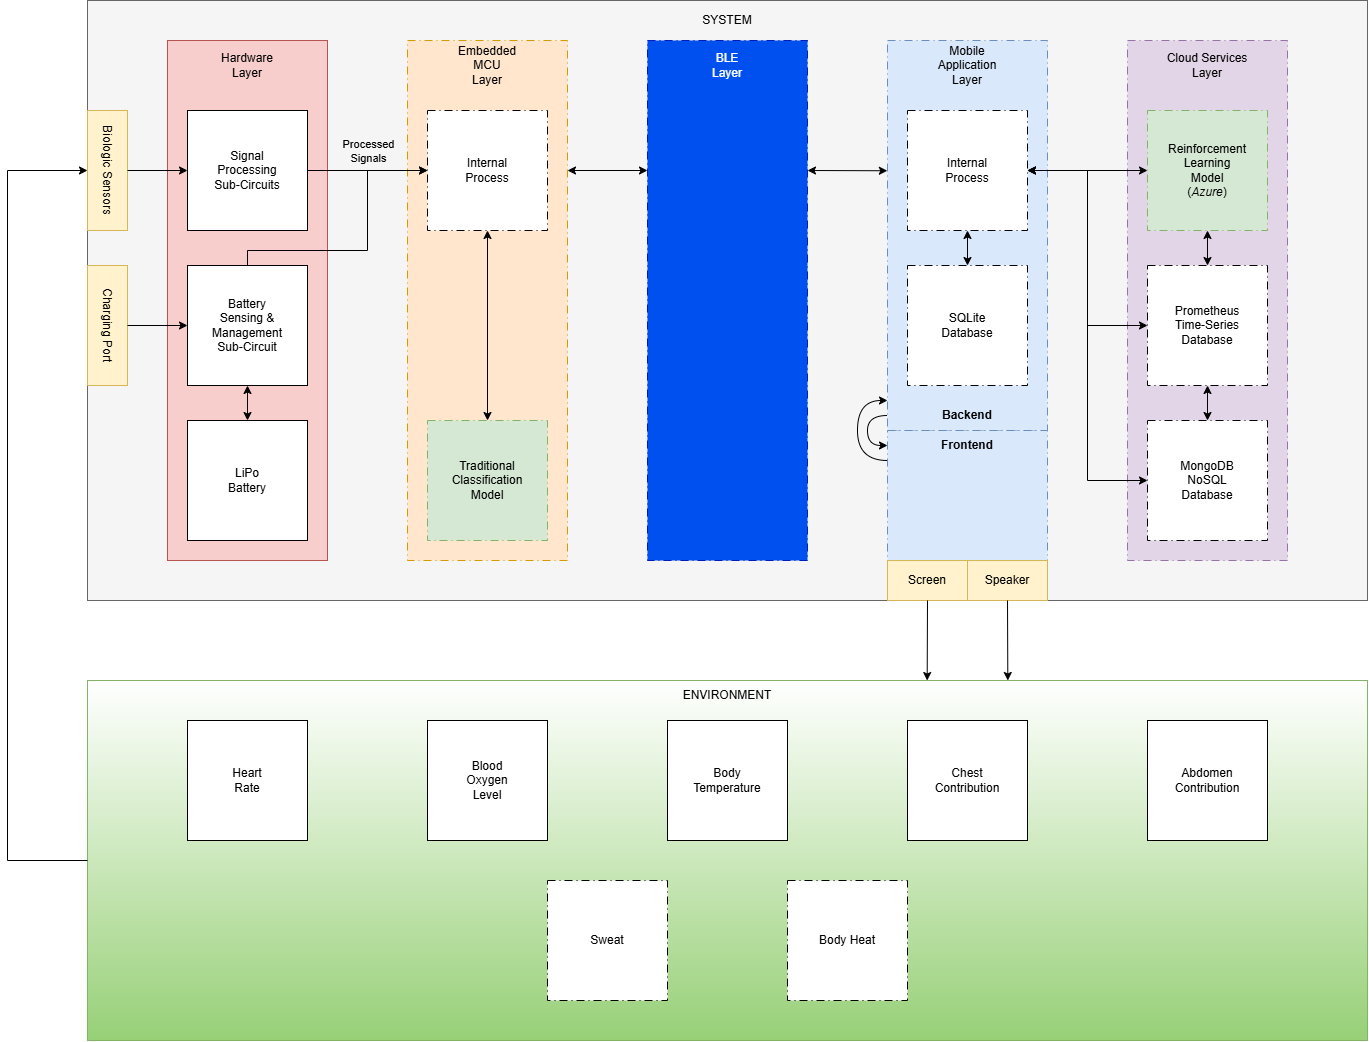

The diagram above was exported from draw.io. Its source (the exported page's mxGraphModel, read from the mxfile embedded in the PNG):
<mxGraphModel dx="2049" dy="1143" grid="1" gridSize="10" guides="1" tooltips="1" connect="1" arrows="1" fold="1" page="1" pageScale="1" pageWidth="850" pageHeight="1100" math="0" shadow="0">
  <root>
    <mxCell id="0" />
    <mxCell id="1" parent="0" />
    <mxCell id="BIYzyqfvlrBRRfNPABOp-2" parent="1" style="rounded=0;whiteSpace=wrap;html=1;fillColor=#f5f5f5;fontColor=#333333;strokeColor=#666666;" value="" vertex="1">
      <mxGeometry height="600" width="1280" x="200" y="240" as="geometry" />
    </mxCell>
    <mxCell id="ySA_E1a4cjhfXq1kBOAv-4" parent="1" style="text;html=1;whiteSpace=wrap;strokeColor=none;fillColor=none;align=center;verticalAlign=middle;rounded=0;" value="SYSTEM" vertex="1">
      <mxGeometry height="40" width="1280" x="200" y="240" as="geometry" />
    </mxCell>
    <mxCell id="ZNB-jtyx4hYQNBge4ppk-1" parent="1" style="rounded=0;whiteSpace=wrap;html=1;fillColor=#ffe6cc;strokeColor=#d79b00;dashed=1;dashPattern=8 4 1 4;" value="" vertex="1">
      <mxGeometry height="520" width="160" x="520" y="280" as="geometry" />
    </mxCell>
    <mxCell id="ZNB-jtyx4hYQNBge4ppk-2" parent="1" style="rounded=0;whiteSpace=wrap;html=1;fillColor=#dae8fc;strokeColor=#6c8ebf;dashed=1;dashPattern=8 4 1 4;" value="" vertex="1">
      <mxGeometry height="390" width="160" x="1000" y="280" as="geometry" />
    </mxCell>
    <mxCell id="ZNB-jtyx4hYQNBge4ppk-3" parent="1" style="rounded=0;whiteSpace=wrap;html=1;fillColor=#0050ef;fontColor=#ffffff;strokeColor=#001DBC;dashed=1;dashPattern=8 4 1 4;" value="" vertex="1">
      <mxGeometry height="520" width="160" x="760" y="280" as="geometry" />
    </mxCell>
    <mxCell id="ZNB-jtyx4hYQNBge4ppk-4" parent="1" style="rounded=0;whiteSpace=wrap;html=1;fillColor=#f8cecc;strokeColor=#b85450;" value="" vertex="1">
      <mxGeometry height="520" width="160" x="280" y="280" as="geometry" />
    </mxCell>
    <mxCell id="ZNB-jtyx4hYQNBge4ppk-5" parent="1" style="rounded=0;whiteSpace=wrap;html=1;fillColor=#e1d5e7;strokeColor=#9673a6;dashed=1;dashPattern=8 4 1 4;" value="" vertex="1">
      <mxGeometry height="520" width="160" x="1240" y="280" as="geometry" />
    </mxCell>
    <mxCell id="ZNB-jtyx4hYQNBge4ppk-6" parent="1" style="text;html=1;whiteSpace=wrap;strokeColor=none;fillColor=none;align=center;verticalAlign=middle;rounded=0;" value="Hardware&lt;div&gt;Layer&lt;/div&gt;" vertex="1">
      <mxGeometry height="50" width="160" x="280" y="280" as="geometry" />
    </mxCell>
    <mxCell id="ZNB-jtyx4hYQNBge4ppk-7" parent="1" style="text;html=1;whiteSpace=wrap;strokeColor=none;fillColor=none;align=center;verticalAlign=middle;rounded=0;" value="Embedded&lt;div&gt;MCU&lt;/div&gt;&lt;div&gt;Layer&lt;/div&gt;" vertex="1">
      <mxGeometry height="50" width="160" x="520" y="280" as="geometry" />
    </mxCell>
    <mxCell id="ZNB-jtyx4hYQNBge4ppk-8" parent="1" style="text;html=1;whiteSpace=wrap;strokeColor=none;fillColor=none;align=center;verticalAlign=middle;rounded=0;fontColor=#FFFFFF;" value="BLE&lt;br&gt;&lt;div&gt;Layer&lt;/div&gt;" vertex="1">
      <mxGeometry height="50" width="160" x="760" y="280" as="geometry" />
    </mxCell>
    <mxCell id="ZNB-jtyx4hYQNBge4ppk-9" parent="1" style="text;html=1;whiteSpace=wrap;strokeColor=none;fillColor=none;align=center;verticalAlign=middle;rounded=0;" value="Mobile&lt;div&gt;Application&lt;br&gt;&lt;div&gt;Layer&lt;/div&gt;&lt;/div&gt;" vertex="1">
      <mxGeometry height="50" width="160" x="1000" y="280" as="geometry" />
    </mxCell>
    <mxCell id="ZNB-jtyx4hYQNBge4ppk-10" parent="1" style="text;html=1;whiteSpace=wrap;strokeColor=none;fillColor=none;align=center;verticalAlign=middle;rounded=0;" value="&lt;div&gt;Cloud Services&lt;br&gt;&lt;div&gt;Layer&lt;/div&gt;&lt;/div&gt;" vertex="1">
      <mxGeometry height="50" width="160" x="1240" y="280" as="geometry" />
    </mxCell>
    <mxCell id="ZNB-jtyx4hYQNBge4ppk-11" parent="1" style="rounded=0;whiteSpace=wrap;html=1;fillColor=#d5e8d4;strokeColor=#82b366;dashed=1;dashPattern=8 4 1 4;" value="Traditional&lt;div&gt;Classification&lt;/div&gt;&lt;div&gt;Model&lt;/div&gt;" vertex="1">
      <mxGeometry height="120" width="120" x="540" y="660" as="geometry" />
    </mxCell>
    <mxCell id="ZNB-jtyx4hYQNBge4ppk-12" parent="1" style="rounded=0;whiteSpace=wrap;html=1;fillColor=#dae8fc;strokeColor=#6c8ebf;dashed=1;dashPattern=8 4 1 4;" value="" vertex="1">
      <mxGeometry height="130" width="160" x="1000" y="670" as="geometry" />
    </mxCell>
    <mxCell id="ZNB-jtyx4hYQNBge4ppk-13" parent="1" style="text;html=1;whiteSpace=wrap;strokeColor=none;fillColor=none;align=center;verticalAlign=middle;rounded=0;fontStyle=1" value="Backend" vertex="1">
      <mxGeometry height="30" width="160" x="1000" y="640" as="geometry" />
    </mxCell>
    <mxCell id="ZNB-jtyx4hYQNBge4ppk-14" parent="1" style="text;html=1;whiteSpace=wrap;strokeColor=none;fillColor=none;align=center;verticalAlign=middle;rounded=0;fontStyle=1" value="Frontend" vertex="1">
      <mxGeometry height="30" width="160" x="1000" y="670" as="geometry" />
    </mxCell>
    <mxCell id="ZNB-jtyx4hYQNBge4ppk-16" edge="1" parent="1" source="ZNB-jtyx4hYQNBge4ppk-14" style="endArrow=classic;html=1;rounded=0;defaultLabelBackgroundColor=page;labelPadding=0 4;entryX=0;entryY=0;entryDx=0;entryDy=0;exitX=0;exitY=1;exitDx=0;exitDy=0;edgeStyle=orthogonalEdgeStyle;curved=1;curveGeometry=1;" target="ZNB-jtyx4hYQNBge4ppk-13" value="">
      <mxGeometry height="50" relative="1" width="50" x="0.0071" as="geometry">
        <Array as="points">
          <mxPoint x="970" y="699.89" />
          <mxPoint x="970" y="639.89" />
        </Array>
        <mxPoint x="900" y="720" as="sourcePoint" />
        <mxPoint x="950" y="670" as="targetPoint" />
      </mxGeometry>
    </mxCell>
    <mxCell id="ZNB-jtyx4hYQNBge4ppk-17" edge="1" parent="1" source="ZNB-jtyx4hYQNBge4ppk-13" style="endArrow=classic;html=1;rounded=0;defaultLabelBackgroundColor=page;labelPadding=0 4;exitX=0;exitY=0.5;exitDx=0;exitDy=0;entryX=0;entryY=0.5;entryDx=0;entryDy=0;edgeStyle=orthogonalEdgeStyle;curved=1;curveGeometry=1;" target="ZNB-jtyx4hYQNBge4ppk-14" value="">
      <mxGeometry height="50" relative="1" width="50" as="geometry">
        <Array as="points">
          <mxPoint x="980" y="655" />
          <mxPoint x="980" y="685" />
        </Array>
        <mxPoint x="940" y="690" as="sourcePoint" />
        <mxPoint x="990" y="640" as="targetPoint" />
      </mxGeometry>
    </mxCell>
    <mxCell id="ZNB-jtyx4hYQNBge4ppk-20" parent="1" style="rounded=0;whiteSpace=wrap;html=1;fillColor=#fff2cc;strokeColor=#d6b656;" value="Screen" vertex="1">
      <mxGeometry height="40" width="80" x="1000" y="800" as="geometry" />
    </mxCell>
    <mxCell id="ZNB-jtyx4hYQNBge4ppk-21" parent="1" style="rounded=0;whiteSpace=wrap;html=1;fillColor=#fff2cc;strokeColor=#d6b656;" value="Speaker" vertex="1">
      <mxGeometry height="40" width="80" x="1080" y="800" as="geometry" />
    </mxCell>
    <mxCell id="ZNB-jtyx4hYQNBge4ppk-23" edge="1" parent="1" source="ZNB-jtyx4hYQNBge4ppk-1" style="endArrow=classic;startArrow=classic;html=1;rounded=0;defaultLabelBackgroundColor=page;labelPadding=0 4;exitX=1;exitY=0.25;exitDx=0;exitDy=0;entryX=0;entryY=0.25;entryDx=0;entryDy=0;" target="ZNB-jtyx4hYQNBge4ppk-3" value="">
      <mxGeometry height="50" relative="1" width="50" as="geometry">
        <mxPoint x="740" y="540" as="sourcePoint" />
        <mxPoint x="790" y="490" as="targetPoint" />
      </mxGeometry>
    </mxCell>
    <mxCell id="ZNB-jtyx4hYQNBge4ppk-24" edge="1" parent="1" source="ZNB-jtyx4hYQNBge4ppk-3" style="endArrow=classic;startArrow=classic;html=1;rounded=0;defaultLabelBackgroundColor=page;labelPadding=0 4;exitX=1;exitY=0.25;exitDx=0;exitDy=0;entryX=-0.001;entryY=0.334;entryDx=0;entryDy=0;entryPerimeter=0;" target="ZNB-jtyx4hYQNBge4ppk-2" value="">
      <mxGeometry height="50" relative="1" width="50" as="geometry">
        <mxPoint x="740" y="540" as="sourcePoint" />
        <mxPoint x="790" y="490" as="targetPoint" />
      </mxGeometry>
    </mxCell>
    <mxCell id="ZNB-jtyx4hYQNBge4ppk-25" edge="1" parent="1" source="ZNB-jtyx4hYQNBge4ppk-41" style="endArrow=classic;html=1;rounded=0;defaultLabelBackgroundColor=page;labelPadding=0 4;exitX=1;exitY=0.5;exitDx=0;exitDy=0;entryX=0;entryY=0.5;entryDx=0;entryDy=0;" target="ZNB-jtyx4hYQNBge4ppk-54" value="">
      <mxGeometry height="50" relative="1" width="50" as="geometry">
        <mxPoint x="740" y="540" as="sourcePoint" />
        <mxPoint x="790" y="490" as="targetPoint" />
      </mxGeometry>
    </mxCell>
    <mxCell id="ZNB-jtyx4hYQNBge4ppk-38" connectable="0" parent="ZNB-jtyx4hYQNBge4ppk-25" style="edgeLabel;html=1;align=center;verticalAlign=middle;resizable=0;points=[];inheritText=1;defaultLabelBackgroundColor=page;labelPadding=0 4;" value="Processed&lt;div&gt;Signals&lt;/div&gt;" vertex="1">
      <mxGeometry relative="1" y="1" as="geometry">
        <mxPoint y="-19" as="offset" />
      </mxGeometry>
    </mxCell>
    <mxCell id="ZNB-jtyx4hYQNBge4ppk-26" parent="1" style="rounded=0;whiteSpace=wrap;html=1;fillColor=#d5e8d4;strokeColor=#82b366;dashed=1;dashPattern=8 4 1 4;" value="Reinforcement&lt;div&gt;Learning&lt;br&gt;&lt;div&gt;Model&lt;/div&gt;&lt;/div&gt;&lt;div&gt;(&lt;i&gt;Azure&lt;/i&gt;)&lt;/div&gt;" vertex="1">
      <mxGeometry height="120" width="120" x="1260" y="350" as="geometry" />
    </mxCell>
    <mxCell id="ZNB-jtyx4hYQNBge4ppk-27" parent="1" style="rounded=0;whiteSpace=wrap;html=1;dashed=1;dashPattern=8 4 1 4;" value="Prometheus&lt;div&gt;Time-Series&lt;/div&gt;&lt;div&gt;Database&lt;/div&gt;" vertex="1">
      <mxGeometry height="120" width="120" x="1260" y="505" as="geometry" />
    </mxCell>
    <mxCell id="ZNB-jtyx4hYQNBge4ppk-28" parent="1" style="rounded=0;whiteSpace=wrap;html=1;dashed=1;dashPattern=8 4 1 4;" value="MongoDB&lt;div&gt;NoSQL&lt;/div&gt;&lt;div&gt;Database&lt;/div&gt;" vertex="1">
      <mxGeometry height="120" width="120" x="1260" y="660" as="geometry" />
    </mxCell>
    <mxCell id="ZNB-jtyx4hYQNBge4ppk-29" edge="1" parent="1" source="ZNB-jtyx4hYQNBge4ppk-27" style="endArrow=classic;startArrow=classic;html=1;rounded=0;defaultLabelBackgroundColor=page;labelPadding=0 4;entryX=0.5;entryY=1;entryDx=0;entryDy=0;exitX=0.5;exitY=0;exitDx=0;exitDy=0;" target="ZNB-jtyx4hYQNBge4ppk-26" value="">
      <mxGeometry height="50" relative="1" width="50" as="geometry">
        <mxPoint x="930" y="520" as="sourcePoint" />
        <mxPoint x="980" y="470" as="targetPoint" />
      </mxGeometry>
    </mxCell>
    <mxCell id="ZNB-jtyx4hYQNBge4ppk-30" edge="1" parent="1" source="ZNB-jtyx4hYQNBge4ppk-28" style="endArrow=classic;startArrow=classic;html=1;rounded=0;defaultLabelBackgroundColor=page;labelPadding=0 4;exitX=0.5;exitY=0;exitDx=0;exitDy=0;entryX=0.5;entryY=1;entryDx=0;entryDy=0;" target="ZNB-jtyx4hYQNBge4ppk-27" value="">
      <mxGeometry height="50" relative="1" width="50" as="geometry">
        <mxPoint x="930" y="520" as="sourcePoint" />
        <mxPoint x="980" y="470" as="targetPoint" />
      </mxGeometry>
    </mxCell>
    <mxCell id="ZNB-jtyx4hYQNBge4ppk-32" edge="1" parent="1" source="ZNB-jtyx4hYQNBge4ppk-55" style="endArrow=classic;startArrow=classic;html=1;rounded=0;defaultLabelBackgroundColor=page;labelPadding=0 4;entryX=0;entryY=0.5;entryDx=0;entryDy=0;exitX=1;exitY=0.5;exitDx=0;exitDy=0;" target="ZNB-jtyx4hYQNBge4ppk-26" value="">
      <mxGeometry height="50" relative="1" width="50" as="geometry">
        <mxPoint x="970" y="560" as="sourcePoint" />
        <mxPoint x="1020" y="510" as="targetPoint" />
      </mxGeometry>
    </mxCell>
    <mxCell id="ZNB-jtyx4hYQNBge4ppk-33" edge="1" parent="1" source="ZNB-jtyx4hYQNBge4ppk-55" style="endArrow=classic;startArrow=classic;html=1;rounded=0;defaultLabelBackgroundColor=page;labelPadding=0 4;entryX=0;entryY=0.5;entryDx=0;entryDy=0;exitX=1;exitY=0.5;exitDx=0;exitDy=0;" target="ZNB-jtyx4hYQNBge4ppk-27" value="">
      <mxGeometry height="50" relative="1" width="50" as="geometry">
        <Array as="points">
          <mxPoint x="1200" y="410" />
          <mxPoint x="1200" y="565" />
        </Array>
        <mxPoint x="970" y="560" as="sourcePoint" />
        <mxPoint x="1020" y="510" as="targetPoint" />
      </mxGeometry>
    </mxCell>
    <mxCell id="ZNB-jtyx4hYQNBge4ppk-34" edge="1" parent="1" source="ZNB-jtyx4hYQNBge4ppk-28" style="endArrow=classic;startArrow=classic;html=1;rounded=0;defaultLabelBackgroundColor=page;labelPadding=0 4;exitX=0;exitY=0.5;exitDx=0;exitDy=0;entryX=1;entryY=0.5;entryDx=0;entryDy=0;" target="ZNB-jtyx4hYQNBge4ppk-55" value="">
      <mxGeometry height="50" relative="1" width="50" x="0.0372" as="geometry">
        <Array as="points">
          <mxPoint x="1200" y="720" />
          <mxPoint x="1200" y="410" />
        </Array>
        <mxPoint x="1050" y="580" as="sourcePoint" />
        <mxPoint x="1100" y="530" as="targetPoint" />
      </mxGeometry>
    </mxCell>
    <mxCell id="ZNB-jtyx4hYQNBge4ppk-37" parent="1" style="rounded=0;whiteSpace=wrap;html=1;dashed=1;dashPattern=8 4 1 4;" value="SQLite&lt;br&gt;&lt;div&gt;Database&lt;/div&gt;" vertex="1">
      <mxGeometry height="120" width="120" x="1020" y="505" as="geometry" />
    </mxCell>
    <mxCell id="ZNB-jtyx4hYQNBge4ppk-39" parent="1" style="rounded=0;whiteSpace=wrap;html=1;fillColor=default;gradientColor=#97d077;strokeColor=#82b366;" value="" vertex="1">
      <mxGeometry height="360" width="1280" x="200" y="920" as="geometry" />
    </mxCell>
    <mxCell id="ZNB-jtyx4hYQNBge4ppk-40" parent="1" style="text;html=1;whiteSpace=wrap;strokeColor=none;fillColor=none;align=center;verticalAlign=middle;rounded=0;" value="ENVIRONMENT" vertex="1">
      <mxGeometry height="30" width="1280" x="200" y="920" as="geometry" />
    </mxCell>
    <mxCell id="ZNB-jtyx4hYQNBge4ppk-41" parent="1" style="rounded=0;whiteSpace=wrap;html=1;strokeColor=default;" value="Signal&lt;div&gt;Processing&lt;/div&gt;&lt;div&gt;Sub-Circuits&lt;/div&gt;" vertex="1">
      <mxGeometry height="120" width="120" x="300" y="350" as="geometry" />
    </mxCell>
    <mxCell id="ZNB-jtyx4hYQNBge4ppk-42" parent="1" style="rounded=0;whiteSpace=wrap;html=1;" value="Battery&lt;div&gt;Sensing &amp;amp;&lt;/div&gt;&lt;div&gt;Management&lt;/div&gt;&lt;div&gt;Sub-Circuit&lt;/div&gt;" vertex="1">
      <mxGeometry height="120" width="120" x="300" y="505" as="geometry" />
    </mxCell>
    <mxCell id="ZNB-jtyx4hYQNBge4ppk-43" parent="1" style="rounded=0;whiteSpace=wrap;html=1;" value="LiPo&lt;div&gt;Battery&lt;/div&gt;" vertex="1">
      <mxGeometry height="120" width="120" x="300" y="660" as="geometry" />
    </mxCell>
    <mxCell id="ZNB-jtyx4hYQNBge4ppk-45" edge="1" parent="1" source="ZNB-jtyx4hYQNBge4ppk-42" style="endArrow=classic;html=1;rounded=0;defaultLabelBackgroundColor=page;labelPadding=0 4;entryX=0;entryY=0.5;entryDx=0;entryDy=0;exitX=0.5;exitY=0;exitDx=0;exitDy=0;" target="ZNB-jtyx4hYQNBge4ppk-54" value="">
      <mxGeometry height="50" relative="1" width="50" x="-0.2" as="geometry">
        <Array as="points">
          <mxPoint x="360" y="490" />
          <mxPoint x="480" y="490" />
          <mxPoint x="480" y="410" />
        </Array>
        <mxPoint x="410" y="630" as="sourcePoint" />
        <mxPoint x="460" y="580" as="targetPoint" />
      </mxGeometry>
    </mxCell>
    <mxCell id="ZNB-jtyx4hYQNBge4ppk-46" edge="1" parent="1" source="ZNB-jtyx4hYQNBge4ppk-20" style="endArrow=classic;html=1;rounded=0;defaultLabelBackgroundColor=page;labelPadding=0 4;exitX=0.5;exitY=1;exitDx=0;exitDy=0;entryX=0.656;entryY=0.001;entryDx=0;entryDy=0;entryPerimeter=0;" target="ZNB-jtyx4hYQNBge4ppk-40" value="">
      <mxGeometry height="50" relative="1" width="50" as="geometry">
        <mxPoint x="780" y="690" as="sourcePoint" />
        <mxPoint x="1040" y="910" as="targetPoint" />
      </mxGeometry>
    </mxCell>
    <mxCell id="ZNB-jtyx4hYQNBge4ppk-47" edge="1" parent="1" source="ZNB-jtyx4hYQNBge4ppk-21" style="endArrow=classic;html=1;rounded=0;defaultLabelBackgroundColor=page;labelPadding=0 4;exitX=0.5;exitY=1;exitDx=0;exitDy=0;entryX=0.719;entryY=0;entryDx=0;entryDy=0;entryPerimeter=0;" target="ZNB-jtyx4hYQNBge4ppk-40" value="">
      <mxGeometry height="50" relative="1" width="50" as="geometry">
        <mxPoint x="1010" y="870" as="sourcePoint" />
        <mxPoint x="1120" y="910" as="targetPoint" />
      </mxGeometry>
    </mxCell>
    <mxCell id="ZNB-jtyx4hYQNBge4ppk-48" parent="1" style="rounded=0;whiteSpace=wrap;html=1;fillColor=#fff2cc;strokeColor=#d6b656;rotation=90;" value="Biologic Sensors" vertex="1">
      <mxGeometry height="40" width="120" x="160" y="390" as="geometry" />
    </mxCell>
    <mxCell id="ZNB-jtyx4hYQNBge4ppk-49" parent="1" style="rounded=0;whiteSpace=wrap;html=1;fillColor=#fff2cc;strokeColor=#d6b656;rotation=90;" value="Charging Port" vertex="1">
      <mxGeometry height="40" width="120" x="160" y="545" as="geometry" />
    </mxCell>
    <mxCell id="ZNB-jtyx4hYQNBge4ppk-50" edge="1" parent="1" source="ZNB-jtyx4hYQNBge4ppk-43" style="endArrow=classic;startArrow=classic;html=1;rounded=0;defaultLabelBackgroundColor=page;labelPadding=0 4;exitX=0.5;exitY=0;exitDx=0;exitDy=0;entryX=0.5;entryY=1;entryDx=0;entryDy=0;" target="ZNB-jtyx4hYQNBge4ppk-42" value="">
      <mxGeometry height="50" relative="1" width="50" as="geometry">
        <mxPoint x="340" y="480" as="sourcePoint" />
        <mxPoint x="390" y="430" as="targetPoint" />
      </mxGeometry>
    </mxCell>
    <mxCell id="ZNB-jtyx4hYQNBge4ppk-51" edge="1" parent="1" source="ZNB-jtyx4hYQNBge4ppk-49" style="endArrow=classic;html=1;rounded=0;defaultLabelBackgroundColor=page;labelPadding=0 4;exitX=0.5;exitY=0;exitDx=0;exitDy=0;entryX=0;entryY=0.5;entryDx=0;entryDy=0;" target="ZNB-jtyx4hYQNBge4ppk-42" value="">
      <mxGeometry height="50" relative="1" width="50" as="geometry">
        <mxPoint x="340" y="480" as="sourcePoint" />
        <mxPoint x="390" y="430" as="targetPoint" />
      </mxGeometry>
    </mxCell>
    <mxCell id="ZNB-jtyx4hYQNBge4ppk-52" edge="1" parent="1" source="ZNB-jtyx4hYQNBge4ppk-48" style="endArrow=classic;html=1;rounded=0;defaultLabelBackgroundColor=page;labelPadding=0 4;exitX=0.5;exitY=0;exitDx=0;exitDy=0;entryX=0;entryY=0.5;entryDx=0;entryDy=0;" target="ZNB-jtyx4hYQNBge4ppk-41" value="">
      <mxGeometry height="50" relative="1" width="50" as="geometry">
        <mxPoint x="340" y="460" as="sourcePoint" />
        <mxPoint x="390" y="410" as="targetPoint" />
      </mxGeometry>
    </mxCell>
    <mxCell id="ZNB-jtyx4hYQNBge4ppk-53" edge="1" parent="1" source="ZNB-jtyx4hYQNBge4ppk-39" style="endArrow=classic;html=1;rounded=0;defaultLabelBackgroundColor=page;labelPadding=0 4;exitX=0;exitY=0.5;exitDx=0;exitDy=0;entryX=0.5;entryY=1;entryDx=0;entryDy=0;" target="ZNB-jtyx4hYQNBge4ppk-48" value="">
      <mxGeometry height="50" relative="1" width="50" x="0.075" as="geometry">
        <Array as="points">
          <mxPoint x="120" y="1100" />
          <mxPoint x="120" y="410" />
        </Array>
        <mxPoint x="650" y="610" as="sourcePoint" />
        <mxPoint x="700" y="560" as="targetPoint" />
      </mxGeometry>
    </mxCell>
    <mxCell id="ZNB-jtyx4hYQNBge4ppk-54" parent="1" style="rounded=0;whiteSpace=wrap;html=1;dashed=1;dashPattern=8 4 1 4;" value="Internal&lt;div&gt;Process&lt;/div&gt;" vertex="1">
      <mxGeometry height="120" width="120" x="540" y="350" as="geometry" />
    </mxCell>
    <mxCell id="ZNB-jtyx4hYQNBge4ppk-55" parent="1" style="rounded=0;whiteSpace=wrap;html=1;dashed=1;dashPattern=8 4 1 4;" value="Internal&lt;div&gt;Process&lt;/div&gt;" vertex="1">
      <mxGeometry height="120" width="120" x="1020" y="350" as="geometry" />
    </mxCell>
    <mxCell id="ZNB-jtyx4hYQNBge4ppk-56" edge="1" parent="1" source="ZNB-jtyx4hYQNBge4ppk-11" style="endArrow=classic;startArrow=classic;html=1;rounded=0;defaultLabelBackgroundColor=page;labelPadding=0 4;entryX=0.5;entryY=1;entryDx=0;entryDy=0;exitX=0.5;exitY=0;exitDx=0;exitDy=0;" target="ZNB-jtyx4hYQNBge4ppk-54" value="">
      <mxGeometry height="50" relative="1" width="50" as="geometry">
        <mxPoint x="690" y="590" as="sourcePoint" />
        <mxPoint x="740" y="540" as="targetPoint" />
      </mxGeometry>
    </mxCell>
    <mxCell id="ZNB-jtyx4hYQNBge4ppk-57" edge="1" parent="1" source="ZNB-jtyx4hYQNBge4ppk-37" style="endArrow=classic;startArrow=classic;html=1;rounded=0;defaultLabelBackgroundColor=page;labelPadding=0 4;entryX=0.5;entryY=1;entryDx=0;entryDy=0;exitX=0.5;exitY=0;exitDx=0;exitDy=0;" target="ZNB-jtyx4hYQNBge4ppk-55" value="">
      <mxGeometry height="50" relative="1" width="50" as="geometry">
        <mxPoint x="940" y="520" as="sourcePoint" />
        <mxPoint x="990" y="470" as="targetPoint" />
      </mxGeometry>
    </mxCell>
    <mxCell id="ZNB-jtyx4hYQNBge4ppk-58" parent="1" style="rounded=0;whiteSpace=wrap;html=1;" value="Heart&lt;div&gt;Rate&lt;/div&gt;" vertex="1">
      <mxGeometry height="120" width="120" x="300" y="960" as="geometry" />
    </mxCell>
    <mxCell id="ZNB-jtyx4hYQNBge4ppk-59" parent="1" style="rounded=0;whiteSpace=wrap;html=1;" value="Blood&lt;div&gt;Oxygen&lt;/div&gt;&lt;div&gt;Level&lt;/div&gt;" vertex="1">
      <mxGeometry height="120" width="120" x="540" y="960" as="geometry" />
    </mxCell>
    <mxCell id="ZNB-jtyx4hYQNBge4ppk-60" parent="1" style="rounded=0;whiteSpace=wrap;html=1;" value="Body&lt;div&gt;Temperature&lt;/div&gt;" vertex="1">
      <mxGeometry height="120" width="120" x="780" y="960" as="geometry" />
    </mxCell>
    <mxCell id="ZNB-jtyx4hYQNBge4ppk-61" parent="1" style="rounded=0;whiteSpace=wrap;html=1;" value="Chest&lt;div&gt;Contribution&lt;/div&gt;" vertex="1">
      <mxGeometry height="120" width="120" x="1020" y="960" as="geometry" />
    </mxCell>
    <mxCell id="ZNB-jtyx4hYQNBge4ppk-62" parent="1" style="rounded=0;whiteSpace=wrap;html=1;" value="Abdomen&lt;br&gt;&lt;div&gt;Contribution&lt;/div&gt;" vertex="1">
      <mxGeometry height="120" width="120" x="1260" y="960" as="geometry" />
    </mxCell>
    <mxCell id="ZNB-jtyx4hYQNBge4ppk-63" parent="1" style="rounded=0;whiteSpace=wrap;html=1;dashed=1;dashPattern=8 4 1 4;" value="Sweat" vertex="1">
      <mxGeometry height="120" width="120" x="660" y="1120" as="geometry" />
    </mxCell>
    <mxCell id="ZNB-jtyx4hYQNBge4ppk-64" parent="1" style="rounded=0;whiteSpace=wrap;html=1;dashed=1;dashPattern=8 4 1 4;" value="Body Heat" vertex="1">
      <mxGeometry height="120" width="120" x="900" y="1120" as="geometry" />
    </mxCell>
  </root>
</mxGraphModel>